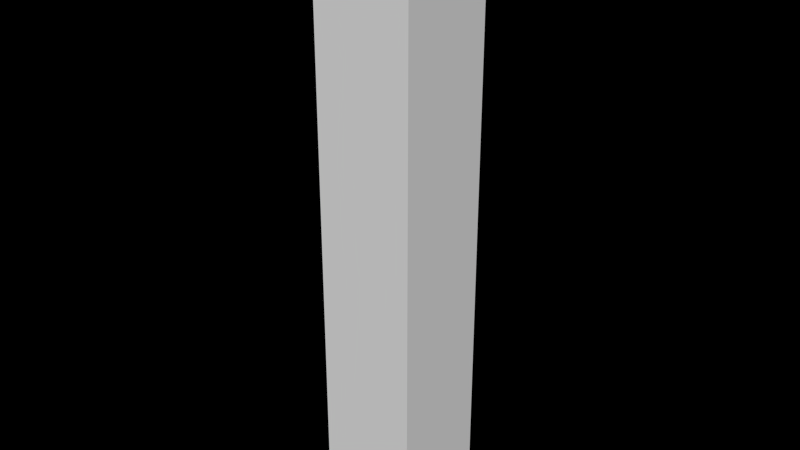 # Source: floor_grate.blend  (saved by Blender 2.70.0; exported with 4.5.12 LTS)
import bpy
from mathutils import Matrix  # noqa: F401  (used for matrix-valued properties, if any)

bpy.ops.wm.read_factory_settings(use_empty=True)
scene = bpy.context.scene
scene.name = 'Scene'

# ---- collections
col_collection_1 = bpy.data.collections.new('Collection 1'); scene.collection.children.link(col_collection_1)

# ---- materials (node trees are filled in below, after node groups)
mat_material = bpy.data.materials.new('Material')
mat_material.alpha_threshold = 0.0
mat_material.use_transparent_shadow = False
mat_material.specular_color = (0.1512, 0.1523, 0.1463)
mat_material.roughness = 0.5
mat_material.specular_intensity = 0.0
mat_material.line_color = (0.0, 0.0, 0.0, 1.0)

# ---- material node trees

# ---- world
world_world = bpy.data.worlds.new('World'); scene.world = world_world
world_world.color = (0.0, 0.0, 0.0)
world_world.use_sun_shadow = False
world_world.sun_shadow_jitter_overblur = 0.0
world_world.cycles.sampling_method = 'MANUAL'
world_world.cycles.sample_map_resolution = 256

# ---- meshes
me_cube = bpy.data.meshes.new('Cube')
me_cube.from_pydata([(0.5, 0.5, -5.5), (0.5, -0.5, -5.5), (-0.5, -0.5, -5.5), (-0.5, 0.5, -5.5), (0.5, 0.5, 0.5), (0.5, -0.5, 0.5), (-0.5, -0.5, 0.5), (-0.5, 0.5, 0.5)], [], [(0, 1, 2, 3), (4, 7, 6, 5), (0, 4, 5, 1), (1, 5, 6, 2), (2, 6, 7, 3), (4, 0, 3, 7)])
_uv = me_cube.uv_layers.new(name='UVMap')
_uv.uv.foreach_set('vector', [0.9791, 0.5335, 0.9791, 0.7567, 0.7557, 0.7567, 0.7557, 0.5335, 0.7342, 0.992, 0.008023, 0.992, 0.008023, 0.266, 0.7342, 0.266, 0.9869, 0.01212, 0.9869, 0.2459, 0.7475, 0.2459, 0.7475, 0.01212, 0.7475, 0.01212, 0.7475, 0.2459, 0.5038, 0.2459, 0.5038, 0.01212, 0.5038, 0.01212, 0.5038, 0.2459, 0.2601, 0.2459, 0.2601, 0.01212, 0.01313, 0.2459, 0.01313, 0.01212, 0.2601, 0.01212, 0.2601, 0.2459])
me_cube.materials.append(mat_material)
me_cube.use_remesh_preserve_volume = False
me_cube.use_remesh_preserve_attributes = False
me_cube.use_mirror_vertex_groups = False
me_cube.update()

# ---- objects
ob_cube_113 = bpy.data.objects.new('Cube.113', me_cube)

# ---- transforms, parenting, visibility, modifiers, constraints
ob_cube_113.location = (0.0, 0.0, -0.5)
ob_cube_113.lock_rotations_4d = False
ob_cube_113.empty_display_type = 'ARROWS'
ob_cube_113.lineart.crease_threshold = 0.0

# ---- collection membership
col_collection_1.objects.link(ob_cube_113)

# ---- scene / render settings (as saved in the file)
scene.frame_start = 1; scene.frame_end = 250; scene.frame_set(162)
scene.render.engine = 'BLENDER_EEVEE_NEXT'
scene.render.image_settings.file_format = 'JPEG'
scene.render.image_settings.color_mode = 'RGB'
scene.render.image_settings.quality = 86
scene.render.image_settings.compression = 90
scene.render.resolution_percentage = 50
scene.render.dither_intensity = 0.0
scene.cycles.use_denoising = False
scene.cycles.samples = 10
scene.cycles.sampling_pattern = 'TABULATED_SOBOL'
scene.cycles.light_sampling_threshold = 0.0
scene.cycles.use_adaptive_sampling = False
scene.cycles.use_light_tree = False
scene.cycles.blur_glossy = 0.0
scene.cycles.volume_bounces = 1
scene.cycles.pixel_filter_type = 'GAUSSIAN'
scene.cycles.sample_clamp_indirect = 0.0
scene.view_settings.view_transform = 'Standard'
bpy.context.view_layer.update()

# ---- added for rendering (the .blend has no active camera and no usable light): camera, sun
cam_auto = bpy.data.cameras.new('AutoCamera')
cam_auto.lens = 50.0
cam_auto.sensor_width = 36.0
cam_auto.clip_end = 1000.0
ob_auto_camera = bpy.data.objects.new('AutoCamera', cam_auto)
scene.collection.objects.link(ob_auto_camera)
ob_auto_camera.location = (5.70347, -6.84416, 1.56277)
ob_auto_camera.rotation_euler = (1.09748, -7.21219e-08, 0.694738)
scene.camera = ob_auto_camera
light_auto_sun = bpy.data.lights.new('AutoSun', 'SUN')
light_auto_sun.energy = 3.0
light_auto_sun.angle = 0.0523599
ob_auto_sun = bpy.data.objects.new('AutoSun', light_auto_sun)
scene.collection.objects.link(ob_auto_sun)
ob_auto_sun.rotation_euler = (0.872665, 0.174533, 0.523599)
bpy.context.view_layer.update()

